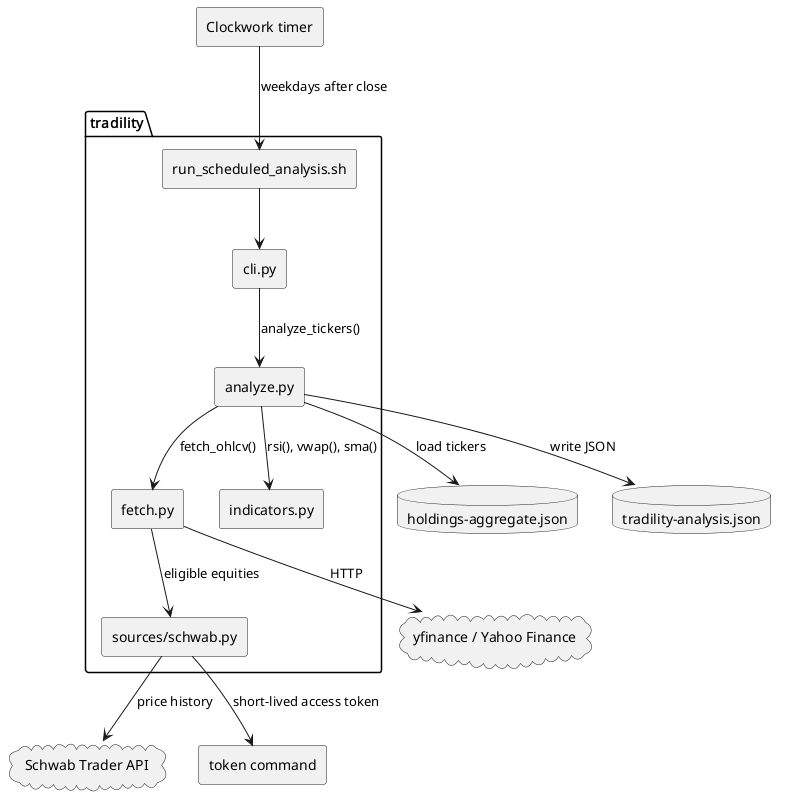

The diagram above was rendered by PlantUML. Its source (embedded in the PNG):
@startuml repo-architecture
skinparam componentStyle rectangle

package "tradility" {
  [cli.py] as CLI
  [analyze.py] as Analyze
  [fetch.py] as Fetch
  [sources/schwab.py] as Schwab
  [indicators.py] as Indicators
  [run_scheduled_analysis.sh] as Scheduled
}

database "holdings-aggregate.json" as Holdings
database "tradility-analysis.json" as Output
cloud "yfinance / Yahoo Finance" as YF
cloud "Schwab Trader API" as SchwabAPI
component "Clockwork timer" as Clockwork
component "token command" as TokenCommand

CLI --> Analyze : analyze_tickers()
Analyze --> Holdings : load tickers
Analyze --> Fetch : fetch_ohlcv()
Fetch --> YF : HTTP
Fetch --> Schwab : eligible equities
Schwab --> SchwabAPI : price history
Schwab --> TokenCommand : short-lived access token
Analyze --> Indicators : rsi(), vwap(), sma()
Analyze --> Output : write JSON
Clockwork --> Scheduled : weekdays after close
Scheduled --> CLI

@enduml